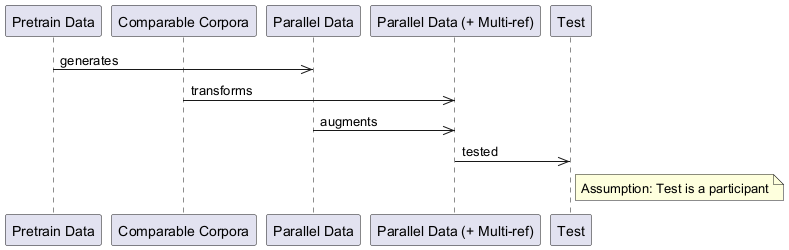

The diagram above was rendered by PlantUML. Its source (embedded in the PNG):
@startuml
participant PretrainData as "Pretrain Data"
participant ComparableCorpora as "Comparable Corpora"
participant ParallelData as "Parallel Data"
participant ParallelDataMultiRef as "Parallel Data (+ Multi-ref)"
participant Test as "Test"
PretrainData ->> ParallelData : generates
ComparableCorpora ->> ParallelDataMultiRef : transforms
ParallelData ->> ParallelDataMultiRef : augments
ParallelDataMultiRef ->> Test : tested
note right of Test : Assumption: Test is a participant
@enduml